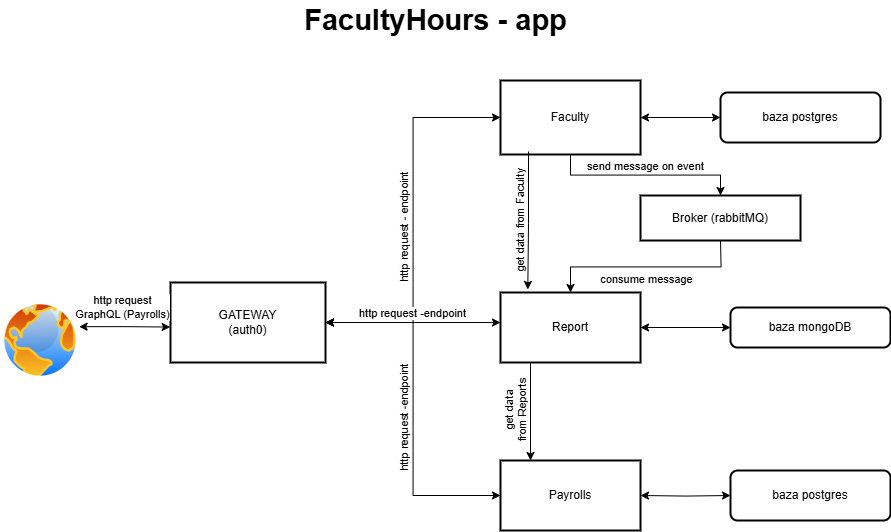

The diagram above was exported from draw.io. Its source (the exported page's mxGraphModel, read from the mxfile embedded in the PNG):
<mxGraphModel dx="2571" dy="2052" grid="1" gridSize="10" guides="1" tooltips="1" connect="1" arrows="1" fold="1" page="1" pageScale="1" pageWidth="827" pageHeight="1169" background="none" math="0" shadow="0">
  <root>
    <mxCell id="0" />
    <mxCell id="1" parent="0" />
    <mxCell id="2" value="GATEWAY&#10;(auth0)" style="whiteSpace=wrap;strokeWidth=2;" parent="1" vertex="1">
      <mxGeometry x="-210" y="22" width="155" height="80" as="geometry" />
    </mxCell>
    <mxCell id="3" value="baza postgres" style="rounded=1;absoluteArcSize=1;arcSize=14;whiteSpace=wrap;strokeWidth=2;" parent="1" vertex="1">
      <mxGeometry x="340" y="-168" width="160" height="50" as="geometry" />
    </mxCell>
    <mxCell id="4" value="Faculty" style="whiteSpace=wrap;strokeWidth=2;" parent="1" vertex="1">
      <mxGeometry x="120" y="-180" width="140" height="74" as="geometry" />
    </mxCell>
    <mxCell id="5" value="Report" style="whiteSpace=wrap;strokeWidth=2;" parent="1" vertex="1">
      <mxGeometry x="120" y="32" width="140" height="70" as="geometry" />
    </mxCell>
    <mxCell id="fRyH9fZtxREDloDL9bNZ-10" style="edgeStyle=orthogonalEdgeStyle;rounded=0;orthogonalLoop=1;jettySize=auto;html=1;entryX=0;entryY=0.5;entryDx=0;entryDy=0;exitX=1;exitY=0.5;exitDx=0;exitDy=0;startArrow=classic;startFill=1;" parent="1" source="5" target="6" edge="1">
      <mxGeometry relative="1" as="geometry">
        <mxPoint x="270" y="70" as="targetPoint" />
        <mxPoint x="190" y="140" as="sourcePoint" />
      </mxGeometry>
    </mxCell>
    <mxCell id="6" value="baza mongoDB" style="rounded=1;absoluteArcSize=1;arcSize=14;whiteSpace=wrap;strokeWidth=2;" parent="1" vertex="1">
      <mxGeometry x="350" y="47" width="160" height="40" as="geometry" />
    </mxCell>
    <mxCell id="7" value="Broker (rabbitMQ)" style="whiteSpace=wrap;strokeWidth=2;" parent="1" vertex="1">
      <mxGeometry x="260" y="-65" width="160" height="45" as="geometry" />
    </mxCell>
    <mxCell id="fRyH9fZtxREDloDL9bNZ-11" value="http request - endpoint" style="edgeStyle=orthogonalEdgeStyle;rounded=0;orthogonalLoop=1;jettySize=auto;html=1;entryX=0;entryY=0.5;entryDx=0;entryDy=0;exitX=1;exitY=0.5;exitDx=0;exitDy=0;startArrow=classic;startFill=1;verticalAlign=bottom;horizontal=0;" parent="1" source="2" target="4" edge="1">
      <mxGeometry x="-0.0553" y="3" relative="1" as="geometry">
        <mxPoint x="75" y="-110" as="targetPoint" />
        <mxPoint y="-110" as="sourcePoint" />
        <mxPoint as="offset" />
      </mxGeometry>
    </mxCell>
    <mxCell id="fRyH9fZtxREDloDL9bNZ-12" style="edgeStyle=orthogonalEdgeStyle;rounded=0;orthogonalLoop=1;jettySize=auto;html=1;entryX=0;entryY=0.5;entryDx=0;entryDy=0;exitX=1;exitY=0.5;exitDx=0;exitDy=0;startArrow=classic;startFill=1;" parent="1" source="4" target="3" edge="1">
      <mxGeometry relative="1" as="geometry">
        <mxPoint x="425" y="-80" as="targetPoint" />
        <mxPoint x="350" y="-80" as="sourcePoint" />
      </mxGeometry>
    </mxCell>
    <mxCell id="fRyH9fZtxREDloDL9bNZ-13" value="http request -endpoint" style="edgeStyle=orthogonalEdgeStyle;rounded=0;orthogonalLoop=1;jettySize=auto;html=1;exitX=1;exitY=0.5;exitDx=0;exitDy=0;startArrow=classic;startFill=1;entryX=0;entryY=0.429;entryDx=0;entryDy=0;verticalAlign=bottom;entryPerimeter=0;" parent="1" source="2" target="5" edge="1">
      <mxGeometry relative="1" as="geometry">
        <mxPoint x="70" y="120" as="targetPoint" />
        <mxPoint x="70" y="-80" as="sourcePoint" />
      </mxGeometry>
    </mxCell>
    <mxCell id="fRyH9fZtxREDloDL9bNZ-14" value="send message on event" style="edgeStyle=orthogonalEdgeStyle;rounded=0;orthogonalLoop=1;jettySize=auto;html=1;entryX=0.5;entryY=0;entryDx=0;entryDy=0;exitX=0.5;exitY=1;exitDx=0;exitDy=0;startArrow=none;startFill=0;verticalAlign=bottom;" parent="1" source="4" target="7" edge="1">
      <mxGeometry relative="1" as="geometry">
        <mxPoint x="205" y="-30" as="targetPoint" />
        <mxPoint x="130" y="-30" as="sourcePoint" />
      </mxGeometry>
    </mxCell>
    <mxCell id="fRyH9fZtxREDloDL9bNZ-16" value="consume message" style="edgeStyle=orthogonalEdgeStyle;rounded=0;orthogonalLoop=1;jettySize=auto;html=1;exitX=0.5;exitY=0;exitDx=0;exitDy=0;startArrow=classic;startFill=1;endArrow=none;endFill=0;verticalAlign=top;" parent="1" source="5" edge="1">
      <mxGeometry relative="1" as="geometry">
        <mxPoint x="340" y="-20" as="targetPoint" />
        <mxPoint x="480" y="-70" as="sourcePoint" />
      </mxGeometry>
    </mxCell>
    <mxCell id="fRyH9fZtxREDloDL9bNZ-17" style="edgeStyle=orthogonalEdgeStyle;rounded=0;orthogonalLoop=1;jettySize=auto;html=1;entryX=-0.002;entryY=0.557;entryDx=0;entryDy=0;startArrow=classic;startFill=1;exitX=0.983;exitY=0.327;exitDx=0;exitDy=0;exitPerimeter=0;entryPerimeter=0;" parent="1" target="2" edge="1" source="fRyH9fZtxREDloDL9bNZ-18">
      <mxGeometry relative="1" as="geometry">
        <mxPoint x="-225" y="-170" as="targetPoint" />
        <mxPoint x="-290" y="62" as="sourcePoint" />
      </mxGeometry>
    </mxCell>
    <mxCell id="EJo1oPiV-YeMgEVSKr7I-16" value="http request&lt;br&gt;GraphQL (Payrolls)" style="edgeLabel;html=1;align=center;verticalAlign=middle;resizable=0;points=[];" vertex="1" connectable="0" parent="fRyH9fZtxREDloDL9bNZ-17">
      <mxGeometry x="-0.0957" y="-2" relative="1" as="geometry">
        <mxPoint x="1" y="-22" as="offset" />
      </mxGeometry>
    </mxCell>
    <mxCell id="fRyH9fZtxREDloDL9bNZ-18" value="" style="image;aspect=fixed;perimeter=ellipsePerimeter;html=1;align=center;shadow=0;dashed=0;spacingTop=3;image=img/lib/active_directory/internet_globe.svg;" parent="1" vertex="1">
      <mxGeometry x="-380" y="40" width="80" height="80" as="geometry" />
    </mxCell>
    <mxCell id="fRyH9fZtxREDloDL9bNZ-20" value="FacultyHours - app" style="text;strokeColor=none;fillColor=none;html=1;fontSize=29;fontStyle=1;verticalAlign=middle;align=center;" parent="1" vertex="1">
      <mxGeometry x="-150" y="-260" width="410" height="40" as="geometry" />
    </mxCell>
    <mxCell id="fRyH9fZtxREDloDL9bNZ-21" value="get data from Faculty" style="edgeStyle=orthogonalEdgeStyle;rounded=0;orthogonalLoop=1;jettySize=auto;html=1;entryX=0.195;entryY=-0.043;entryDx=0;entryDy=0;startArrow=none;startFill=0;entryPerimeter=0;exitX=0.2;exitY=0.959;exitDx=0;exitDy=0;exitPerimeter=0;horizontal=0;verticalAlign=bottom;spacing=0;spacingTop=0;spacingBottom=0;spacingLeft=0;spacingRight=4;" parent="1" source="4" target="5" edge="1">
      <mxGeometry relative="1" as="geometry">
        <mxPoint x="85" y="-220" as="targetPoint" />
        <mxPoint x="150" y="-80" as="sourcePoint" />
      </mxGeometry>
    </mxCell>
    <mxCell id="EJo1oPiV-YeMgEVSKr7I-7" value="Payrolls" style="whiteSpace=wrap;strokeWidth=2;" vertex="1" parent="1">
      <mxGeometry x="120" y="200" width="140" height="70" as="geometry" />
    </mxCell>
    <mxCell id="EJo1oPiV-YeMgEVSKr7I-10" value="baza postgres" style="rounded=1;absoluteArcSize=1;arcSize=14;whiteSpace=wrap;strokeWidth=2;" vertex="1" parent="1">
      <mxGeometry x="350" y="210" width="160" height="50" as="geometry" />
    </mxCell>
    <mxCell id="EJo1oPiV-YeMgEVSKr7I-11" style="edgeStyle=orthogonalEdgeStyle;rounded=0;orthogonalLoop=1;jettySize=auto;html=1;entryX=0;entryY=0.5;entryDx=0;entryDy=0;exitX=1;exitY=0.5;exitDx=0;exitDy=0;startArrow=classic;startFill=1;" edge="1" parent="1" target="EJo1oPiV-YeMgEVSKr7I-10">
      <mxGeometry relative="1" as="geometry">
        <mxPoint x="425" y="298" as="targetPoint" />
        <mxPoint x="260" y="235" as="sourcePoint" />
      </mxGeometry>
    </mxCell>
    <mxCell id="EJo1oPiV-YeMgEVSKr7I-14" value="get data&lt;br&gt;from Reports" style="edgeStyle=orthogonalEdgeStyle;rounded=0;orthogonalLoop=1;jettySize=auto;html=1;startArrow=none;startFill=0;exitX=0.25;exitY=1;exitDx=0;exitDy=0;horizontal=0;verticalAlign=bottom;spacing=0;spacingTop=0;spacingBottom=0;spacingLeft=0;spacingRight=4;entryX=0.25;entryY=0;entryDx=0;entryDy=0;" edge="1" parent="1">
      <mxGeometry x="0.0005" relative="1" as="geometry">
        <mxPoint x="149.99999999999977" y="200" as="targetPoint" />
        <mxPoint x="149.99999999999977" y="102.00000000000023" as="sourcePoint" />
        <mxPoint as="offset" />
      </mxGeometry>
    </mxCell>
    <mxCell id="EJo1oPiV-YeMgEVSKr7I-15" value="http request -endpoint" style="edgeStyle=orthogonalEdgeStyle;rounded=0;orthogonalLoop=1;jettySize=auto;html=1;exitX=1;exitY=0.5;exitDx=0;exitDy=0;startArrow=classic;startFill=1;entryX=0;entryY=0.5;entryDx=0;entryDy=0;verticalAlign=bottom;horizontal=0;" edge="1" parent="1" source="2" target="EJo1oPiV-YeMgEVSKr7I-7">
      <mxGeometry x="0.0661" y="-2" relative="1" as="geometry">
        <mxPoint x="32" y="210" as="targetPoint" />
        <mxPoint x="-180" y="143" as="sourcePoint" />
        <mxPoint as="offset" />
      </mxGeometry>
    </mxCell>
  </root>
</mxGraphModel>